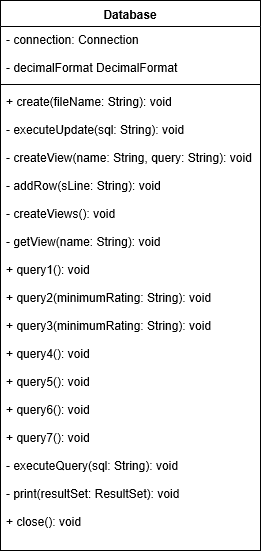

The diagram above was exported from draw.io. Its source (the exported page's mxGraphModel, read from the mxfile embedded in the PNG):
<mxGraphModel grid="1" shadow="0" math="0" pageHeight="1169" pageWidth="827" pageScale="1" page="1" fold="1" arrows="1" connect="1" tooltips="1" guides="1" gridSize="10" dy="578" dx="1250">
  <root>
    <mxCell id="0" />
    <mxCell id="1" parent="0" />
    <mxCell id="v4VLe9iegPpERZIo4lz5-1" value="Database" style="swimlane;fontStyle=1;align=center;verticalAlign=top;childLayout=stackLayout;horizontal=1;startSize=26;horizontalStack=0;resizeParent=1;resizeParentMax=0;resizeLast=0;collapsible=1;marginBottom=0;" parent="1" vertex="1">
      <mxGeometry height="550" width="260" as="geometry" y="130" x="60" />
    </mxCell>
    <mxCell id="v4VLe9iegPpERZIo4lz5-2" value="- connection: Connection&#10;&#10;- decimalFormat DecimalFormat&#10;" style="text;strokeColor=none;fillColor=none;align=left;verticalAlign=top;spacingLeft=4;spacingRight=4;overflow=hidden;rotatable=0;points=[[0,0.5],[1,0.5]];portConstraint=eastwest;" parent="v4VLe9iegPpERZIo4lz5-1" vertex="1">
      <mxGeometry height="54" width="260" as="geometry" y="26" />
    </mxCell>
    <mxCell id="v4VLe9iegPpERZIo4lz5-3" value="" style="line;strokeWidth=1;fillColor=none;align=left;verticalAlign=middle;spacingTop=-1;spacingLeft=3;spacingRight=3;rotatable=0;labelPosition=right;points=[];portConstraint=eastwest;" parent="v4VLe9iegPpERZIo4lz5-1" vertex="1">
      <mxGeometry height="8" width="260" as="geometry" y="80" />
    </mxCell>
    <mxCell id="v4VLe9iegPpERZIo4lz5-4" value="+ create(fileName: String): void&#10;&#10;- executeUpdate(sql: String): void&#10;&#10;- createView(name: String, query: String): void&#10;&#10;- addRow(sLine: String): void&#10;&#10;- createViews(): void&#10;&#10;- getView(name: String): void&#10;&#10;+ query1(): void&#10;&#10;+ query2(minimumRating: String): void&#10;&#10;+ query3(minimumRating: String): void&#10;&#10;+ query4(): void&#10;&#10;+ query5(): void&#10;&#10;+ query6(): void&#10;&#10;+ query7(): void&#10;&#10;- executeQuery(sql: String): void&#10;&#10;- print(resultSet: ResultSet): void&#10;&#10;+ close(): void" style="text;strokeColor=none;fillColor=none;align=left;verticalAlign=top;spacingLeft=4;spacingRight=4;overflow=hidden;rotatable=0;points=[[0,0.5],[1,0.5]];portConstraint=eastwest;" parent="v4VLe9iegPpERZIo4lz5-1" vertex="1">
      <mxGeometry height="462" width="260" as="geometry" y="88" />
    </mxCell>
  </root>
</mxGraphModel>